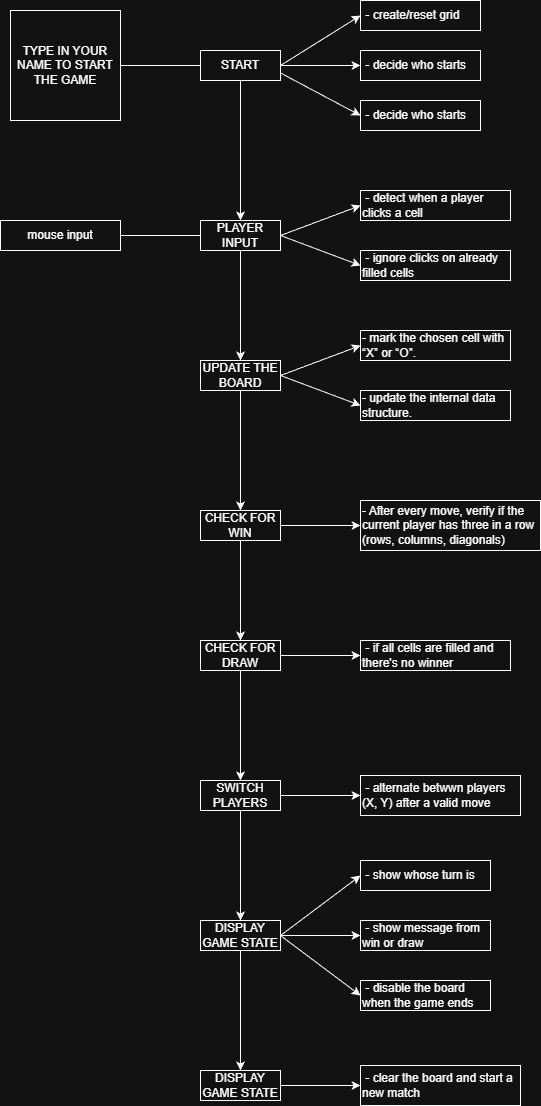

The diagram above was exported from draw.io. Its source (the exported page's mxGraphModel, read from the mxfile embedded in the PNG):
<mxGraphModel dx="1892" dy="562" grid="1" gridSize="10" guides="1" tooltips="1" connect="1" arrows="1" fold="1" page="1" pageScale="1" pageWidth="850" pageHeight="1100" math="0" shadow="0">
  <root>
    <mxCell id="0" />
    <mxCell id="1" parent="0" />
    <mxCell id="hvBJlDWM2J0khAdojGQL-4" edge="1" parent="1" source="hvBJlDWM2J0khAdojGQL-1" style="edgeStyle=orthogonalEdgeStyle;rounded=0;orthogonalLoop=1;jettySize=auto;html=1;exitX=0.5;exitY=1;exitDx=0;exitDy=0;entryX=0.5;entryY=0;entryDx=0;entryDy=0;" target="hvBJlDWM2J0khAdojGQL-2">
      <mxGeometry relative="1" as="geometry" />
    </mxCell>
    <mxCell id="hvBJlDWM2J0khAdojGQL-1" parent="1" style="rounded=0;whiteSpace=wrap;html=1;" value="START" vertex="1">
      <mxGeometry height="30" width="80" x="30" y="60" as="geometry" />
    </mxCell>
    <mxCell id="hvBJlDWM2J0khAdojGQL-2" parent="1" style="rounded=0;whiteSpace=wrap;html=1;" value="PLAYER INPUT" vertex="1">
      <mxGeometry height="30" width="80" x="30" y="230" as="geometry" />
    </mxCell>
    <mxCell id="hvBJlDWM2J0khAdojGQL-5" parent="1" style="rounded=0;whiteSpace=wrap;html=1;align=left;" value="&amp;nbsp;- create/reset grid" vertex="1">
      <mxGeometry height="30" width="120" x="190" y="10" as="geometry" />
    </mxCell>
    <mxCell id="hvBJlDWM2J0khAdojGQL-6" parent="1" style="rounded=0;whiteSpace=wrap;html=1;align=left;" value="&amp;nbsp;- decide who starts" vertex="1">
      <mxGeometry height="30" width="120" x="190" y="60" as="geometry" />
    </mxCell>
    <mxCell id="hvBJlDWM2J0khAdojGQL-7" parent="1" style="rounded=0;whiteSpace=wrap;html=1;align=left;" value="&amp;nbsp;- decide who starts" vertex="1">
      <mxGeometry height="30" width="120" x="190" y="110" as="geometry" />
    </mxCell>
    <mxCell id="hvBJlDWM2J0khAdojGQL-9" edge="1" parent="1" source="hvBJlDWM2J0khAdojGQL-1" style="endArrow=classic;html=1;rounded=0;entryX=0;entryY=0.5;entryDx=0;entryDy=0;exitX=1;exitY=0.5;exitDx=0;exitDy=0;" target="hvBJlDWM2J0khAdojGQL-6" value="">
      <mxGeometry height="50" relative="1" width="50" as="geometry">
        <mxPoint x="130" y="80" as="sourcePoint" />
        <mxPoint x="250" y="270" as="targetPoint" />
      </mxGeometry>
    </mxCell>
    <mxCell id="hvBJlDWM2J0khAdojGQL-11" edge="1" parent="1" source="hvBJlDWM2J0khAdojGQL-1" style="endArrow=classic;html=1;rounded=0;exitX=1;exitY=0.5;exitDx=0;exitDy=0;entryX=0;entryY=0.5;entryDx=0;entryDy=0;" target="hvBJlDWM2J0khAdojGQL-5" value="">
      <mxGeometry height="50" relative="1" width="50" as="geometry">
        <mxPoint x="200" y="320" as="sourcePoint" />
        <mxPoint x="250" y="270" as="targetPoint" />
      </mxGeometry>
    </mxCell>
    <mxCell id="hvBJlDWM2J0khAdojGQL-12" edge="1" parent="1" source="hvBJlDWM2J0khAdojGQL-1" style="endArrow=classic;html=1;rounded=0;exitX=1;exitY=0.75;exitDx=0;exitDy=0;entryX=0;entryY=0.5;entryDx=0;entryDy=0;" target="hvBJlDWM2J0khAdojGQL-7" value="">
      <mxGeometry height="50" relative="1" width="50" as="geometry">
        <mxPoint x="200" y="320" as="sourcePoint" />
        <mxPoint x="250" y="270" as="targetPoint" />
      </mxGeometry>
    </mxCell>
    <mxCell id="hvBJlDWM2J0khAdojGQL-13" parent="1" style="rounded=0;whiteSpace=wrap;html=1;align=left;" value="&amp;nbsp;- detect when a player clicks a cell" vertex="1">
      <mxGeometry height="30" width="150" x="190" y="200" as="geometry" />
    </mxCell>
    <mxCell id="hvBJlDWM2J0khAdojGQL-14" parent="1" style="rounded=0;whiteSpace=wrap;html=1;align=left;" value="&amp;nbsp;- ignore clicks on already filled cells" vertex="1">
      <mxGeometry height="30" width="150" x="190" y="260" as="geometry" />
    </mxCell>
    <mxCell id="hvBJlDWM2J0khAdojGQL-15" edge="1" parent="1" source="hvBJlDWM2J0khAdojGQL-2" style="endArrow=classic;html=1;rounded=0;exitX=1;exitY=0.5;exitDx=0;exitDy=0;entryX=0;entryY=0.5;entryDx=0;entryDy=0;" target="hvBJlDWM2J0khAdojGQL-13" value="">
      <mxGeometry height="50" relative="1" width="50" as="geometry">
        <mxPoint x="200" y="220" as="sourcePoint" />
        <mxPoint x="250" y="170" as="targetPoint" />
      </mxGeometry>
    </mxCell>
    <mxCell id="hvBJlDWM2J0khAdojGQL-16" edge="1" parent="1" source="hvBJlDWM2J0khAdojGQL-2" style="endArrow=classic;html=1;rounded=0;exitX=1;exitY=0.5;exitDx=0;exitDy=0;entryX=0;entryY=0.5;entryDx=0;entryDy=0;" target="hvBJlDWM2J0khAdojGQL-14" value="">
      <mxGeometry height="50" relative="1" width="50" as="geometry">
        <mxPoint x="150" y="230" as="sourcePoint" />
        <mxPoint x="230" y="230" as="targetPoint" />
      </mxGeometry>
    </mxCell>
    <mxCell id="hvBJlDWM2J0khAdojGQL-17" parent="1" style="rounded=0;whiteSpace=wrap;html=1;" value="UPDATE THE BOARD" vertex="1">
      <mxGeometry height="30" width="80" x="30" y="370" as="geometry" />
    </mxCell>
    <mxCell id="hvBJlDWM2J0khAdojGQL-18" edge="1" parent="1" source="hvBJlDWM2J0khAdojGQL-2" style="edgeStyle=orthogonalEdgeStyle;rounded=0;orthogonalLoop=1;jettySize=auto;html=1;exitX=0.5;exitY=1;exitDx=0;exitDy=0;entryX=0.5;entryY=0;entryDx=0;entryDy=0;" target="hvBJlDWM2J0khAdojGQL-17">
      <mxGeometry relative="1" as="geometry">
        <mxPoint x="160" y="350" as="sourcePoint" />
        <mxPoint x="160" y="490" as="targetPoint" />
      </mxGeometry>
    </mxCell>
    <mxCell id="hvBJlDWM2J0khAdojGQL-19" parent="1" style="rounded=0;whiteSpace=wrap;html=1;align=left;" value="- mark the chosen cell with “X” or “O”." vertex="1">
      <mxGeometry height="30" width="150" x="190" y="340" as="geometry" />
    </mxCell>
    <mxCell id="hvBJlDWM2J0khAdojGQL-20" edge="1" parent="1" source="hvBJlDWM2J0khAdojGQL-17" style="endArrow=classic;html=1;rounded=0;exitX=1;exitY=0.5;exitDx=0;exitDy=0;entryX=0;entryY=0.5;entryDx=0;entryDy=0;" target="hvBJlDWM2J0khAdojGQL-19" value="">
      <mxGeometry height="50" relative="1" width="50" as="geometry">
        <mxPoint x="200" y="420" as="sourcePoint" />
        <mxPoint x="250" y="370" as="targetPoint" />
      </mxGeometry>
    </mxCell>
    <mxCell id="hvBJlDWM2J0khAdojGQL-21" parent="1" style="rounded=0;whiteSpace=wrap;html=1;align=left;" value="- update the internal data structure." vertex="1">
      <mxGeometry height="30" width="150" x="190" y="400" as="geometry" />
    </mxCell>
    <mxCell id="hvBJlDWM2J0khAdojGQL-24" edge="1" parent="1" source="hvBJlDWM2J0khAdojGQL-17" style="endArrow=classic;html=1;rounded=0;exitX=1;exitY=0.5;exitDx=0;exitDy=0;entryX=0;entryY=0.5;entryDx=0;entryDy=0;" target="hvBJlDWM2J0khAdojGQL-21" value="">
      <mxGeometry height="50" relative="1" width="50" as="geometry">
        <mxPoint x="200" y="420" as="sourcePoint" />
        <mxPoint x="250" y="370" as="targetPoint" />
      </mxGeometry>
    </mxCell>
    <mxCell id="hvBJlDWM2J0khAdojGQL-25" parent="1" style="rounded=0;whiteSpace=wrap;html=1;" value="CHECK FOR WIN" vertex="1">
      <mxGeometry height="30" width="80" x="30" y="520" as="geometry" />
    </mxCell>
    <mxCell id="hvBJlDWM2J0khAdojGQL-26" edge="1" parent="1" source="hvBJlDWM2J0khAdojGQL-17" style="edgeStyle=orthogonalEdgeStyle;rounded=0;orthogonalLoop=1;jettySize=auto;html=1;exitX=0.5;exitY=1;exitDx=0;exitDy=0;entryX=0.5;entryY=0;entryDx=0;entryDy=0;" target="hvBJlDWM2J0khAdojGQL-25">
      <mxGeometry relative="1" as="geometry">
        <mxPoint x="110" y="440" as="sourcePoint" />
        <mxPoint x="110" y="550" as="targetPoint" />
      </mxGeometry>
    </mxCell>
    <mxCell id="hvBJlDWM2J0khAdojGQL-27" parent="1" style="rounded=0;whiteSpace=wrap;html=1;align=left;" value="- After every move, verify if the current player has three in a row (rows, columns, diagonals)" vertex="1">
      <mxGeometry height="50" width="180" x="190" y="510" as="geometry" />
    </mxCell>
    <mxCell id="hvBJlDWM2J0khAdojGQL-28" edge="1" parent="1" source="hvBJlDWM2J0khAdojGQL-25" style="endArrow=classic;html=1;rounded=0;exitX=1;exitY=0.5;exitDx=0;exitDy=0;entryX=0;entryY=0.5;entryDx=0;entryDy=0;" target="hvBJlDWM2J0khAdojGQL-27" value="">
      <mxGeometry height="50" relative="1" width="50" as="geometry">
        <mxPoint x="110" y="540" as="sourcePoint" />
        <mxPoint x="190" y="510" as="targetPoint" />
      </mxGeometry>
    </mxCell>
    <mxCell id="hvBJlDWM2J0khAdojGQL-31" parent="1" style="rounded=0;whiteSpace=wrap;html=1;" value="CHECK FOR DRAW" vertex="1">
      <mxGeometry height="30" width="80" x="30" y="650" as="geometry" />
    </mxCell>
    <mxCell id="hvBJlDWM2J0khAdojGQL-32" parent="1" style="rounded=0;whiteSpace=wrap;html=1;align=left;" value="&amp;nbsp;- if all cells are filled and there's no winner" vertex="1">
      <mxGeometry height="30" width="150" x="190" y="650" as="geometry" />
    </mxCell>
    <mxCell id="hvBJlDWM2J0khAdojGQL-33" edge="1" parent="1" source="hvBJlDWM2J0khAdojGQL-31" style="endArrow=classic;html=1;rounded=0;exitX=1;exitY=0.5;exitDx=0;exitDy=0;entryX=0;entryY=0.5;entryDx=0;entryDy=0;" target="hvBJlDWM2J0khAdojGQL-32" value="">
      <mxGeometry height="50" relative="1" width="50" as="geometry">
        <mxPoint x="160" y="560" as="sourcePoint" />
        <mxPoint x="240" y="560" as="targetPoint" />
      </mxGeometry>
    </mxCell>
    <mxCell id="hvBJlDWM2J0khAdojGQL-34" edge="1" parent="1" source="hvBJlDWM2J0khAdojGQL-25" style="edgeStyle=orthogonalEdgeStyle;rounded=0;orthogonalLoop=1;jettySize=auto;html=1;exitX=0.5;exitY=1;exitDx=0;exitDy=0;entryX=0.5;entryY=0;entryDx=0;entryDy=0;" target="hvBJlDWM2J0khAdojGQL-31">
      <mxGeometry relative="1" as="geometry">
        <mxPoint x="60" y="470" as="sourcePoint" />
        <mxPoint x="60" y="590" as="targetPoint" />
      </mxGeometry>
    </mxCell>
    <mxCell id="hvBJlDWM2J0khAdojGQL-37" parent="1" style="rounded=0;whiteSpace=wrap;html=1;" value="SWITCH PLAYERS" vertex="1">
      <mxGeometry height="30" width="80" x="30" y="790" as="geometry" />
    </mxCell>
    <mxCell id="hvBJlDWM2J0khAdojGQL-38" parent="1" style="rounded=0;whiteSpace=wrap;html=1;align=left;" value="&amp;nbsp;- alternate betwwn players (X, Y) after a valid move" vertex="1">
      <mxGeometry height="40" width="160" x="190" y="785" as="geometry" />
    </mxCell>
    <mxCell id="hvBJlDWM2J0khAdojGQL-39" edge="1" parent="1" source="hvBJlDWM2J0khAdojGQL-37" style="endArrow=classic;html=1;rounded=0;exitX=1;exitY=0.5;exitDx=0;exitDy=0;entryX=0;entryY=0.5;entryDx=0;entryDy=0;" target="hvBJlDWM2J0khAdojGQL-38" value="">
      <mxGeometry height="50" relative="1" width="50" as="geometry">
        <mxPoint x="160" y="700" as="sourcePoint" />
        <mxPoint x="240" y="700" as="targetPoint" />
      </mxGeometry>
    </mxCell>
    <mxCell id="hvBJlDWM2J0khAdojGQL-40" edge="1" parent="1" source="hvBJlDWM2J0khAdojGQL-31" style="edgeStyle=orthogonalEdgeStyle;rounded=0;orthogonalLoop=1;jettySize=auto;html=1;exitX=0.5;exitY=1;exitDx=0;exitDy=0;entryX=0.5;entryY=0;entryDx=0;entryDy=0;" target="hvBJlDWM2J0khAdojGQL-37">
      <mxGeometry relative="1" as="geometry">
        <mxPoint x="140" y="670" as="sourcePoint" />
        <mxPoint x="140" y="770" as="targetPoint" />
      </mxGeometry>
    </mxCell>
    <mxCell id="hvBJlDWM2J0khAdojGQL-41" parent="1" style="rounded=0;whiteSpace=wrap;html=1;" value="DISPLAY GAME STATE" vertex="1">
      <mxGeometry height="30" width="80" x="30" y="930" as="geometry" />
    </mxCell>
    <mxCell id="hvBJlDWM2J0khAdojGQL-42" parent="1" style="rounded=0;whiteSpace=wrap;html=1;align=left;" value="&amp;nbsp;- show whose turn is" vertex="1">
      <mxGeometry height="30" width="130" x="190" y="870" as="geometry" />
    </mxCell>
    <mxCell id="hvBJlDWM2J0khAdojGQL-43" edge="1" parent="1" source="hvBJlDWM2J0khAdojGQL-41" style="endArrow=classic;html=1;rounded=0;exitX=1;exitY=0.5;exitDx=0;exitDy=0;entryX=0;entryY=0.5;entryDx=0;entryDy=0;" target="hvBJlDWM2J0khAdojGQL-42" value="">
      <mxGeometry height="50" relative="1" width="50" as="geometry">
        <mxPoint x="140" y="820" as="sourcePoint" />
        <mxPoint x="220" y="820" as="targetPoint" />
      </mxGeometry>
    </mxCell>
    <mxCell id="hvBJlDWM2J0khAdojGQL-44" parent="1" style="rounded=0;whiteSpace=wrap;html=1;align=left;" value="&amp;nbsp;- show message from win or draw" vertex="1">
      <mxGeometry height="30" width="130" x="190" y="930" as="geometry" />
    </mxCell>
    <mxCell id="hvBJlDWM2J0khAdojGQL-45" edge="1" parent="1" source="hvBJlDWM2J0khAdojGQL-41" style="endArrow=classic;html=1;rounded=0;entryX=0;entryY=0.5;entryDx=0;entryDy=0;exitX=1;exitY=0.5;exitDx=0;exitDy=0;" target="hvBJlDWM2J0khAdojGQL-44" value="">
      <mxGeometry height="50" relative="1" width="50" as="geometry">
        <mxPoint x="110" y="940" as="sourcePoint" />
        <mxPoint x="220" y="910" as="targetPoint" />
      </mxGeometry>
    </mxCell>
    <mxCell id="hvBJlDWM2J0khAdojGQL-46" parent="1" style="rounded=0;whiteSpace=wrap;html=1;align=left;" value="&amp;nbsp;- disable the board when the game ends" vertex="1">
      <mxGeometry height="30" width="130" x="190" y="990" as="geometry" />
    </mxCell>
    <mxCell id="hvBJlDWM2J0khAdojGQL-47" edge="1" parent="1" source="hvBJlDWM2J0khAdojGQL-41" style="endArrow=classic;html=1;rounded=0;entryX=0;entryY=0.5;entryDx=0;entryDy=0;exitX=1;exitY=0.5;exitDx=0;exitDy=0;" target="hvBJlDWM2J0khAdojGQL-46" value="">
      <mxGeometry height="50" relative="1" width="50" as="geometry">
        <mxPoint x="150" y="950" as="sourcePoint" />
        <mxPoint x="230" y="950" as="targetPoint" />
      </mxGeometry>
    </mxCell>
    <mxCell id="hvBJlDWM2J0khAdojGQL-48" parent="1" style="rounded=0;whiteSpace=wrap;html=1;" value="DISPLAY GAME STATE" vertex="1">
      <mxGeometry height="30" width="80" x="30" y="1080" as="geometry" />
    </mxCell>
    <mxCell id="hvBJlDWM2J0khAdojGQL-49" edge="1" parent="1" source="hvBJlDWM2J0khAdojGQL-37" style="edgeStyle=orthogonalEdgeStyle;rounded=0;orthogonalLoop=1;jettySize=auto;html=1;exitX=0.5;exitY=1;exitDx=0;exitDy=0;entryX=0.5;entryY=0;entryDx=0;entryDy=0;" target="hvBJlDWM2J0khAdojGQL-41">
      <mxGeometry relative="1" as="geometry">
        <mxPoint x="190" y="740" as="sourcePoint" />
        <mxPoint x="190" y="850" as="targetPoint" />
      </mxGeometry>
    </mxCell>
    <mxCell id="hvBJlDWM2J0khAdojGQL-50" edge="1" parent="1" source="hvBJlDWM2J0khAdojGQL-41" style="edgeStyle=orthogonalEdgeStyle;rounded=0;orthogonalLoop=1;jettySize=auto;html=1;exitX=0.5;exitY=1;exitDx=0;exitDy=0;entryX=0.5;entryY=0;entryDx=0;entryDy=0;" target="hvBJlDWM2J0khAdojGQL-48">
      <mxGeometry relative="1" as="geometry">
        <mxPoint x="80" y="980" as="sourcePoint" />
        <mxPoint x="80" y="1090" as="targetPoint" />
      </mxGeometry>
    </mxCell>
    <mxCell id="hvBJlDWM2J0khAdojGQL-51" parent="1" style="rounded=0;whiteSpace=wrap;html=1;align=left;" value="&amp;nbsp;- clear the board and start a new match" vertex="1">
      <mxGeometry height="40" width="160" x="190" y="1075" as="geometry" />
    </mxCell>
    <mxCell id="hvBJlDWM2J0khAdojGQL-52" edge="1" parent="1" source="hvBJlDWM2J0khAdojGQL-48" style="endArrow=classic;html=1;rounded=0;entryX=0;entryY=0.5;entryDx=0;entryDy=0;exitX=1;exitY=0.5;exitDx=0;exitDy=0;" target="hvBJlDWM2J0khAdojGQL-51" value="">
      <mxGeometry height="50" relative="1" width="50" as="geometry">
        <mxPoint x="140" y="1020" as="sourcePoint" />
        <mxPoint x="220" y="1080" as="targetPoint" />
      </mxGeometry>
    </mxCell>
    <mxCell id="k4lT938v5Z22o3BS-mxN-2" parent="1" style="whiteSpace=wrap;html=1;aspect=fixed;" value="TYPE IN YOUR NAME TO START THE GAME" vertex="1">
      <mxGeometry height="110" width="110" x="-160" y="20" as="geometry" />
    </mxCell>
    <mxCell id="k4lT938v5Z22o3BS-mxN-6" edge="1" parent="1" source="k4lT938v5Z22o3BS-mxN-2" style="endArrow=none;html=1;rounded=0;entryX=0;entryY=0.5;entryDx=0;entryDy=0;" target="hvBJlDWM2J0khAdojGQL-1" value="">
      <mxGeometry height="50" relative="1" width="50" as="geometry">
        <mxPoint x="110" y="280" as="sourcePoint" />
        <mxPoint x="160" y="230" as="targetPoint" />
      </mxGeometry>
    </mxCell>
    <mxCell id="k4lT938v5Z22o3BS-mxN-7" parent="1" style="rounded=0;whiteSpace=wrap;html=1;" value="mouse input" vertex="1">
      <mxGeometry height="30" width="120" x="-170" y="230" as="geometry" />
    </mxCell>
    <mxCell id="k4lT938v5Z22o3BS-mxN-8" edge="1" parent="1" source="k4lT938v5Z22o3BS-mxN-7" style="endArrow=none;html=1;rounded=0;entryX=0;entryY=0.5;entryDx=0;entryDy=0;" target="hvBJlDWM2J0khAdojGQL-2" value="">
      <mxGeometry height="50" relative="1" width="50" as="geometry">
        <mxPoint x="10" y="340" as="sourcePoint" />
        <mxPoint x="60" y="290" as="targetPoint" />
      </mxGeometry>
    </mxCell>
  </root>
</mxGraphModel>